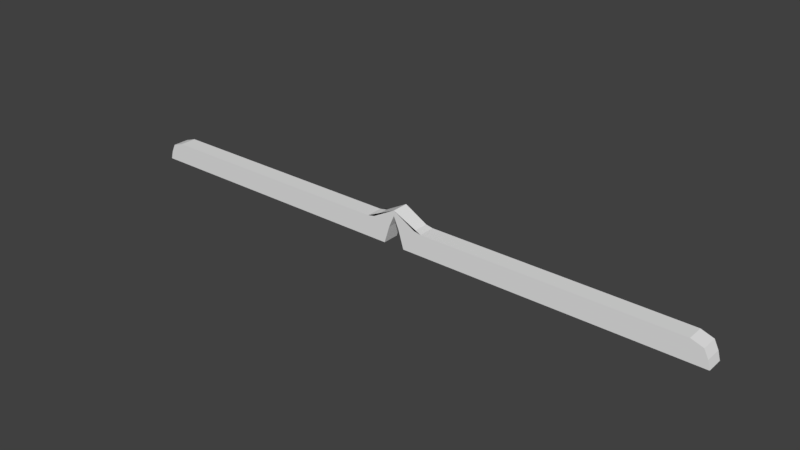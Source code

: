 # Source: obstacle2.blend  (saved by Blender 2.77.0; exported with 4.5.12 LTS)
import bpy
from mathutils import Matrix  # noqa: F401  (used for matrix-valued properties, if any)

bpy.ops.wm.read_factory_settings(use_empty=True)
scene = bpy.context.scene
scene.name = 'Scene'

# ---- collections
col_collection_1 = bpy.data.collections.new('Collection 1'); scene.collection.children.link(col_collection_1)

# ---- materials (node trees are filled in below, after node groups)
mat_material = bpy.data.materials.new('Material')
mat_material.alpha_threshold = 0.0
mat_material.use_transparent_shadow = False
mat_material.roughness = 0.5
mat_material.line_color = (0.0, 0.0, 0.0, 1.0)

# ---- material node trees

# ---- world
world_world = bpy.data.worlds.new('World'); scene.world = world_world
world_world.color = (0.05088, 0.05088, 0.05088)
world_world.use_sun_shadow = False
world_world.sun_shadow_jitter_overblur = 0.0
world_world.cycles.sampling_method = 'MANUAL'

# ---- meshes
me_cube = bpy.data.meshes.new('Cube')
me_cube.from_pydata([(2.419, 1.0, -0.02801), (2.419, -1.0, -0.02801), (1.283, -1.0, -0.02801), (1.283, 1.0, -0.02801), (3.723, 1.0, 1.972), (3.723, -1.0, 1.972), (0.6359, -1.0, 2.05), (0.6359, 1.0, 2.05), (3.572, 1.0, 2.456), (3.572, -1.0, 2.456), (-0.002001, 1.0, 3.505), (-0.002001, -1.0, 3.505), (2.719, 1.0, 2.629), (2.719, -1.0, 2.629), (0.00235, 1.0, 4.136), (0.00235, -1.0, 4.136), (-2.419, 1.0, -0.02801), (-2.419, -1.0, -0.02801), (-1.283, -1.0, -0.02801), (-1.283, 1.0, -0.02801), (-3.723, 1.0, 1.972), (-3.723, -1.0, 1.972), (-0.6359, -1.0, 2.05), (-0.6359, 1.0, 2.05), (-3.572, 1.0, 2.456), (-3.572, -1.0, 2.456), (0.002001, 1.0, 3.505), (0.002001, -1.0, 3.505), (-2.719, 1.0, 2.629), (-2.719, -1.0, 2.629), (-0.00235, 1.0, 4.136), (-0.00235, -1.0, 4.136), (2.419, -5.96e-08, -0.02801), (3.315, 1.0, 0.972), (3.315, -1.0, 0.972), (-2.419, -5.96e-08, -0.02801), (-3.315, 1.0, 0.972), (-3.315, -1.0, 0.972), (35.95, -5.96e-08, -0.02801), (35.95, -1.0, -0.02801), (35.68, 1.0, 0.972), (35.18, 1.0, 1.972), (35.68, -1.0, 0.972), (35.18, -1.0, 1.972), (35.18, -5.364e-07, 1.972), (33.76, 1.0, 2.456), (33.76, -1.0, 2.456), (-35.95, -5.96e-08, -0.02801), (-35.95, -1.0, -0.02801), (-35.68, 1.0, 0.972), (-35.18, 1.0, 1.972), (-35.68, -1.0, 0.972), (-35.18, -1.0, 1.972), (-35.18, -5.364e-07, 1.972), (-33.76, 1.0, 2.456), (-33.76, -1.0, 2.456), (35.95, 1.0, -0.02801), (-35.95, 1.0, -0.02801), (-35.68, -2.98e-07, 0.972), (35.68, -2.98e-07, 0.972)], [], [(0, 32, 1, 2, 3), (6, 5, 9, 11), (1, 32, 38, 39), (1, 34, 5, 6, 2), (2, 6, 7, 3), (4, 33, 0, 3, 7), (10, 11, 15, 14), (21, 25, 55, 52), (7, 6, 11, 10), (4, 7, 10, 8), (12, 14, 15, 13), (8, 10, 14, 12), (11, 9, 13, 15), (9, 8, 12, 13), (16, 19, 18, 17, 35), (22, 27, 25, 21), (34, 1, 39, 42), (17, 18, 22, 21, 37), (18, 19, 23, 22), (20, 23, 19, 16, 36), (26, 30, 31, 27), (35, 17, 48, 47), (23, 26, 27, 22), (20, 24, 26, 23), (28, 29, 31, 30), (24, 28, 30, 26), (27, 31, 29, 25), (25, 29, 28, 24), (0, 33, 40, 56), (8, 9, 46, 45), (32, 0, 56, 38), (5, 34, 42, 43), (4, 8, 45, 41), (25, 24, 54, 55), (59, 44, 43, 42), (43, 44, 41, 45, 46), (58, 51, 52, 53), (52, 55, 54, 50, 53), (49, 58, 53, 50), (57, 47, 58, 49), (47, 48, 51, 58), (38, 59, 42, 39), (56, 40, 59, 38), (40, 41, 44, 59), (20, 36, 49, 50), (16, 35, 47, 57), (9, 5, 43, 46), (24, 20, 50, 54), (36, 16, 57, 49), (33, 4, 41, 40), (37, 21, 52, 51), (17, 37, 51, 48)])
_uv = me_cube.uv_layers.new(name='UVMap')
_uv.uv.foreach_set('vector', [0.4153, 0.9565, 0.4333, 0.9565, 0.4513, 0.9565, 0.4513, 0.9714, 0.4153, 0.9714, 0.2705, 0.9807, 0.2718, 0.9402, 0.2804, 0.9425, 0.296, 0.99, 0.4513, 0.9565, 0.4333, 0.9565, 0.4333, 0.5159, 0.4513, 0.5159, 0.2347, 0.956, 0.2535, 0.9449, 0.2718, 0.9402, 0.2705, 0.9807, 0.2337, 0.9709, 0.4513, 0.5684, 0.4513, 0.5422, 0.4873, 0.5422, 0.4873, 0.5684, 0.05084, 0.5661, 0.03251, 0.5614, 0.01374, 0.5503, 0.01273, 0.5354, 0.04948, 0.5255, 0.4873, 0.5241, 0.4513, 0.5241, 0.4513, 0.5159, 0.4873, 0.5159, 0.1245, 0.5661, 0.1331, 0.5638, 0.1601, 0.96, 0.1526, 0.979, 0.4873, 0.5422, 0.4513, 0.5422, 0.4513, 0.5241, 0.4873, 0.5241, 0.05084, 0.5661, 0.04948, 0.5255, 0.07505, 0.5162, 0.0594, 0.5638, 0.3434, 0.9424, 0.3434, 0.9781, 0.3074, 0.9781, 0.3074, 0.9424, 0.0594, 0.5638, 0.07505, 0.5162, 0.08639, 0.5159, 0.06176, 0.5525, 0.296, 0.99, 0.2804, 0.9425, 0.2827, 0.9538, 0.3074, 0.9904, 0.3074, 0.9312, 0.3434, 0.9312, 0.3434, 0.9424, 0.3074, 0.9424, 0.3793, 0.5308, 0.3793, 0.5159, 0.4153, 0.5159, 0.4153, 0.5308, 0.3973, 0.5308, 0.1231, 0.5255, 0.1487, 0.5162, 0.1331, 0.5638, 0.1245, 0.5661, 0.2535, 0.9449, 0.2347, 0.956, 0.2647, 0.5159, 0.2824, 0.5201, 0.08741, 0.5503, 0.08639, 0.5354, 0.1231, 0.5255, 0.1245, 0.5661, 0.1062, 0.5614, 0.4513, 0.5684, 0.4873, 0.5684, 0.4873, 0.5946, 0.4513, 0.5946, 0.1982, 0.9402, 0.1968, 0.9807, 0.1601, 0.9709, 0.1611, 0.956, 0.1798, 0.9449, 0.4873, 0.6127, 0.4873, 0.6209, 0.4513, 0.6209, 0.4513, 0.6127, 0.3973, 0.5308, 0.4153, 0.5308, 0.4153, 0.9714, 0.3973, 0.9714, 0.4873, 0.5946, 0.4873, 0.6127, 0.4513, 0.6127, 0.4513, 0.5946, 0.1982, 0.9402, 0.2067, 0.9425, 0.2224, 0.99, 0.1968, 0.9807, 0.3793, 0.5515, 0.3434, 0.5515, 0.3434, 0.5159, 0.3793, 0.5159, 0.2067, 0.9425, 0.2091, 0.9538, 0.2337, 0.9904, 0.2224, 0.99, 0.1487, 0.5162, 0.1601, 0.5159, 0.1354, 0.5525, 0.1331, 0.5638, 0.3434, 0.5628, 0.3434, 0.5515, 0.3793, 0.5515, 0.3793, 0.5628, 0.01374, 0.5503, 0.03251, 0.5614, 0.06144, 0.9861, 0.04373, 0.9904, 0.3434, 0.9312, 0.3074, 0.9312, 0.3074, 0.5345, 0.3434, 0.5345, 0.4333, 0.9565, 0.4153, 0.9565, 0.4153, 0.5159, 0.4333, 0.5159, 0.2718, 0.9402, 0.2535, 0.9449, 0.2824, 0.5201, 0.3, 0.5273, 0.05084, 0.5661, 0.0594, 0.5638, 0.08639, 0.96, 0.07897, 0.979, 0.3434, 0.5628, 0.3793, 0.5628, 0.3793, 0.9595, 0.3434, 0.9595, 0.4693, 0.6616, 0.4693, 0.6754, 0.4513, 0.6754, 0.4513, 0.6616, 0.3074, 0.5159, 0.3254, 0.5159, 0.3434, 0.5159, 0.3434, 0.5345, 0.3074, 0.5345, 0.4693, 0.6347, 0.4513, 0.6347, 0.4513, 0.6209, 0.4693, 0.6209, 0.3434, 0.9781, 0.3434, 0.9595, 0.3793, 0.9595, 0.3793, 0.9781, 0.3614, 0.9781, 0.4873, 0.6347, 0.4693, 0.6347, 0.4693, 0.6209, 0.4873, 0.6209, 0.4873, 0.6482, 0.4693, 0.6482, 0.4693, 0.6347, 0.4873, 0.6347, 0.4693, 0.6482, 0.4513, 0.6482, 0.4513, 0.6347, 0.4693, 0.6347, 0.4693, 0.6482, 0.4693, 0.6616, 0.4513, 0.6616, 0.4513, 0.6482, 0.4873, 0.6482, 0.4873, 0.6616, 0.4693, 0.6616, 0.4693, 0.6482, 0.4873, 0.6616, 0.4873, 0.6754, 0.4693, 0.6754, 0.4693, 0.6616, 0.1982, 0.9402, 0.1798, 0.9449, 0.2088, 0.5201, 0.2263, 0.5273, 0.3793, 0.5308, 0.3973, 0.5308, 0.3973, 0.9714, 0.3793, 0.9714, 0.2804, 0.9425, 0.2718, 0.9402, 0.3, 0.5273, 0.3074, 0.5462, 0.2067, 0.9425, 0.1982, 0.9402, 0.2263, 0.5273, 0.2337, 0.5462, 0.1798, 0.9449, 0.1611, 0.956, 0.1911, 0.5159, 0.2088, 0.5201, 0.03251, 0.5614, 0.05084, 0.5661, 0.07897, 0.979, 0.06144, 0.9861, 0.1062, 0.5614, 0.1245, 0.5661, 0.1526, 0.979, 0.1351, 0.9861, 0.08741, 0.5503, 0.1062, 0.5614, 0.1351, 0.9861, 0.1174, 0.9904])
me_cube.materials.append(mat_material)
me_cube.use_remesh_preserve_volume = False
me_cube.use_remesh_preserve_attributes = False
me_cube.use_mirror_vertex_groups = False
me_cube.update()

# ---- objects
ob_cube = bpy.data.objects.new('Cube', me_cube)

# ---- transforms, parenting, visibility, modifiers, constraints
ob_cube.location = (0.0, 0.0, 0.0)
ob_cube.lock_rotations_4d = False
ob_cube.empty_display_type = 'ARROWS'
ob_cube.lineart.crease_threshold = 0.0

# ---- collection membership
col_collection_1.objects.link(ob_cube)

# ---- scene / render settings (as saved in the file)
scene.frame_start = 1; scene.frame_end = 250; scene.frame_set(1)
scene.render.engine = 'BLENDER_EEVEE_NEXT'
scene.render.resolution_percentage = 50
scene.render.dither_intensity = 0.0
scene.cycles.use_denoising = False
scene.cycles.samples = 128
scene.cycles.sampling_pattern = 'TABULATED_SOBOL'
scene.cycles.light_sampling_threshold = 0.0
scene.cycles.use_adaptive_sampling = False
scene.cycles.use_light_tree = False
scene.cycles.blur_glossy = 0.0
scene.cycles.sample_clamp_indirect = 0.0
scene.view_settings.view_transform = 'Standard'
bpy.context.view_layer.update()

# ---- added for rendering (the .blend has no active camera and no usable light): camera, sun
cam_auto = bpy.data.cameras.new('AutoCamera')
cam_auto.lens = 50.0
cam_auto.sensor_width = 36.0
cam_auto.clip_end = 1170.04
ob_auto_camera = bpy.data.objects.new('AutoCamera', cam_auto)
scene.collection.objects.link(ob_auto_camera)
ob_auto_camera.location = (66.6694, -80.0033, 55.3894)
ob_auto_camera.rotation_euler = (1.09748, -7.21219e-08, 0.694738)
scene.camera = ob_auto_camera
light_auto_sun = bpy.data.lights.new('AutoSun', 'SUN')
light_auto_sun.energy = 3.0
light_auto_sun.angle = 0.0523599
ob_auto_sun = bpy.data.objects.new('AutoSun', light_auto_sun)
scene.collection.objects.link(ob_auto_sun)
ob_auto_sun.rotation_euler = (0.872665, 0.174533, 0.523599)
bpy.context.view_layer.update()
